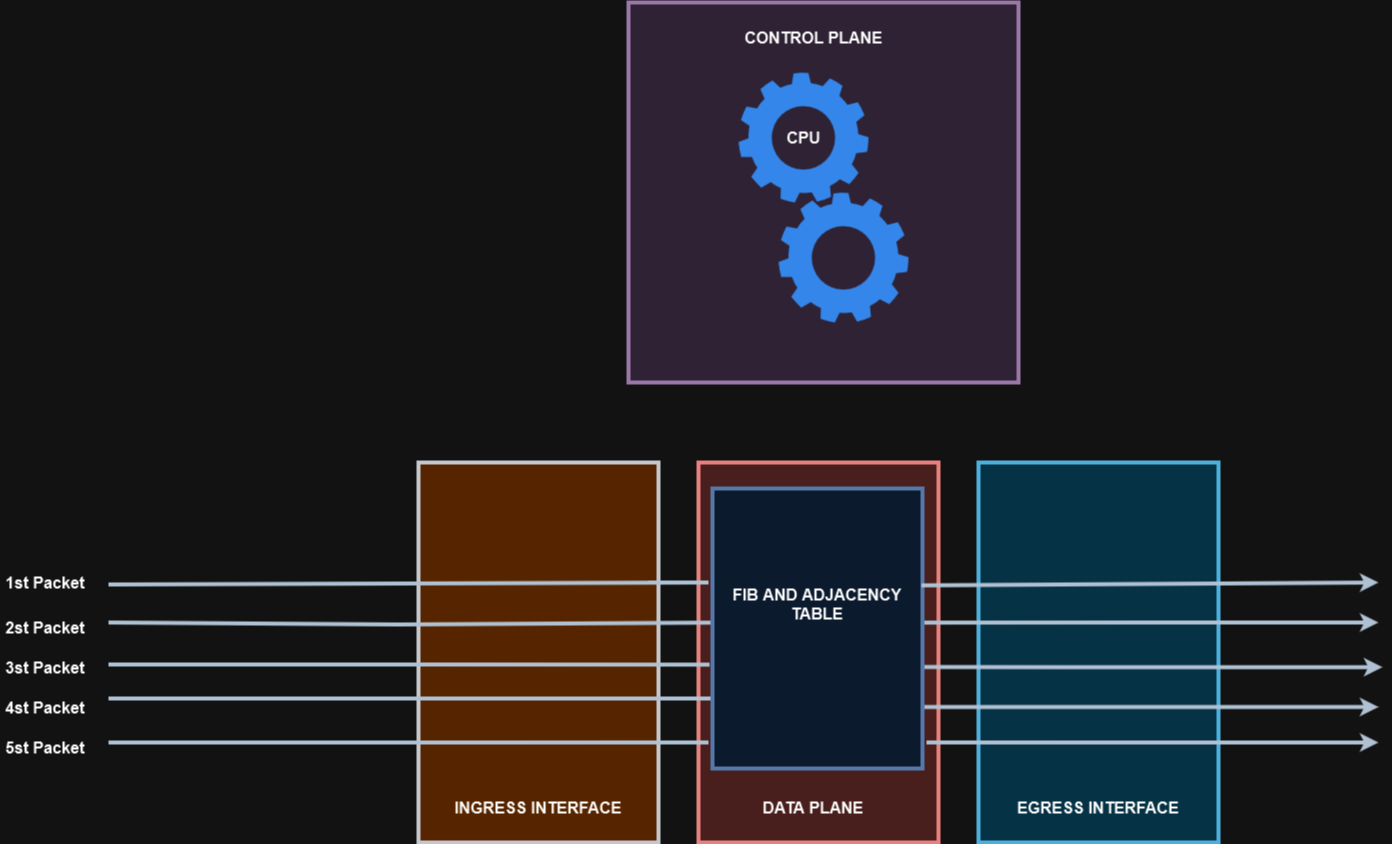

The diagram above was exported from draw.io. Its source (the exported page's mxGraphModel, read from the mxfile embedded in the PNG):
<mxGraphModel dx="2021" dy="716" grid="1" gridSize="10" guides="1" tooltips="1" connect="1" arrows="1" fold="1" page="1" pageScale="1" pageWidth="827" pageHeight="1169" math="0" shadow="0">
  <root>
    <mxCell id="0" />
    <mxCell id="1" parent="0" />
    <mxCell id="GgLBsfc6LlLgvcI9qvlO-6" value="" style="rounded=0;whiteSpace=wrap;html=1;strokeWidth=4;fillColor=#e1d5e7;strokeColor=#9673a6;" vertex="1" parent="1">
      <mxGeometry x="170" y="20" width="390" height="380" as="geometry" />
    </mxCell>
    <mxCell id="GgLBsfc6LlLgvcI9qvlO-3" value="" style="sketch=0;html=1;aspect=fixed;strokeColor=none;shadow=0;fillColor=#3B8DF1;verticalAlign=top;labelPosition=center;verticalLabelPosition=bottom;shape=mxgraph.gcp2.gear" vertex="1" parent="1">
      <mxGeometry x="280" y="90" width="130" height="130" as="geometry" />
    </mxCell>
    <mxCell id="GgLBsfc6LlLgvcI9qvlO-4" value="CPU" style="text;html=1;align=center;verticalAlign=middle;resizable=0;points=[];autosize=1;strokeColor=none;fillColor=none;fontStyle=1;fontSize=16;" vertex="1" parent="1">
      <mxGeometry x="315" y="140" width="60" height="30" as="geometry" />
    </mxCell>
    <mxCell id="GgLBsfc6LlLgvcI9qvlO-5" value="" style="sketch=0;html=1;aspect=fixed;strokeColor=none;shadow=0;fillColor=#3B8DF1;verticalAlign=top;labelPosition=center;verticalLabelPosition=bottom;shape=mxgraph.gcp2.gear" vertex="1" parent="1">
      <mxGeometry x="320" y="210" width="130" height="130" as="geometry" />
    </mxCell>
    <mxCell id="GgLBsfc6LlLgvcI9qvlO-7" value="CONTROL PLANE" style="text;html=1;align=center;verticalAlign=middle;resizable=0;points=[];autosize=1;strokeColor=none;fillColor=none;fontStyle=1;fontSize=16;" vertex="1" parent="1">
      <mxGeometry x="275" y="40" width="160" height="30" as="geometry" />
    </mxCell>
    <mxCell id="GgLBsfc6LlLgvcI9qvlO-8" value="" style="rounded=0;whiteSpace=wrap;html=1;strokeWidth=4;fillColor=#ffcc99;strokeColor=#36393d;" vertex="1" parent="1">
      <mxGeometry x="-40" y="480" width="240" height="380" as="geometry" />
    </mxCell>
    <mxCell id="GgLBsfc6LlLgvcI9qvlO-9" value="" style="rounded=0;whiteSpace=wrap;html=1;strokeWidth=4;fillColor=#f8cecc;strokeColor=#b85450;" vertex="1" parent="1">
      <mxGeometry x="240" y="480" width="240" height="380" as="geometry" />
    </mxCell>
    <mxCell id="GgLBsfc6LlLgvcI9qvlO-10" value="" style="rounded=0;whiteSpace=wrap;html=1;strokeWidth=4;fillColor=#b1ddf0;strokeColor=#10739e;" vertex="1" parent="1">
      <mxGeometry x="520" y="480" width="240" height="380" as="geometry" />
    </mxCell>
    <mxCell id="GgLBsfc6LlLgvcI9qvlO-11" value="" style="endArrow=none;html=1;rounded=0;strokeWidth=4;endFill=0;fillColor=#647687;strokeColor=#314354;exitX=-0.019;exitY=0.907;exitDx=0;exitDy=0;exitPerimeter=0;" edge="1" parent="1" source="GgLBsfc6LlLgvcI9qvlO-36">
      <mxGeometry width="50" height="50" relative="1" as="geometry">
        <mxPoint x="220" y="760" as="sourcePoint" />
        <mxPoint x="-350" y="760" as="targetPoint" />
        <Array as="points">
          <mxPoint x="57" y="760" />
        </Array>
      </mxGeometry>
    </mxCell>
    <mxCell id="GgLBsfc6LlLgvcI9qvlO-12" value="" style="endArrow=none;html=1;rounded=0;strokeWidth=4;endFill=0;fillColor=#647687;strokeColor=#314354;exitX=0;exitY=0.75;exitDx=0;exitDy=0;" edge="1" parent="1" source="GgLBsfc6LlLgvcI9qvlO-36">
      <mxGeometry width="50" height="50" relative="1" as="geometry">
        <mxPoint x="280" y="276" as="sourcePoint" />
        <mxPoint x="-350" y="716" as="targetPoint" />
        <Array as="points">
          <mxPoint x="12" y="716" />
        </Array>
      </mxGeometry>
    </mxCell>
    <mxCell id="GgLBsfc6LlLgvcI9qvlO-13" value="" style="endArrow=none;html=1;rounded=0;strokeWidth=4;endFill=0;fillColor=#647687;strokeColor=#314354;exitX=-0.014;exitY=0.629;exitDx=0;exitDy=0;exitPerimeter=0;" edge="1" parent="1" source="GgLBsfc6LlLgvcI9qvlO-36">
      <mxGeometry width="50" height="50" relative="1" as="geometry">
        <mxPoint x="280" y="242" as="sourcePoint" />
        <mxPoint x="-350" y="682" as="targetPoint" />
        <Array as="points">
          <mxPoint x="-22" y="682" />
        </Array>
      </mxGeometry>
    </mxCell>
    <mxCell id="GgLBsfc6LlLgvcI9qvlO-14" value="" style="endArrow=none;html=1;rounded=0;strokeWidth=4;endFill=0;fillColor=#647687;strokeColor=#314354;exitX=-0.005;exitY=0.479;exitDx=0;exitDy=0;exitPerimeter=0;" edge="1" parent="1" source="GgLBsfc6LlLgvcI9qvlO-36">
      <mxGeometry width="50" height="50" relative="1" as="geometry">
        <mxPoint x="280" y="202" as="sourcePoint" />
        <mxPoint x="-350" y="640" as="targetPoint" />
        <Array as="points">
          <mxPoint x="-60" y="642" />
        </Array>
      </mxGeometry>
    </mxCell>
    <mxCell id="GgLBsfc6LlLgvcI9qvlO-23" value="" style="endArrow=classic;html=1;rounded=0;fillColor=#647687;strokeColor=#314354;strokeWidth=4;exitX=0.981;exitY=0.479;exitDx=0;exitDy=0;exitPerimeter=0;" edge="1" parent="1" source="GgLBsfc6LlLgvcI9qvlO-36">
      <mxGeometry width="50" height="50" relative="1" as="geometry">
        <mxPoint x="490" y="640" as="sourcePoint" />
        <mxPoint x="920" y="640" as="targetPoint" />
        <Array as="points">
          <mxPoint x="710" y="640" />
        </Array>
      </mxGeometry>
    </mxCell>
    <mxCell id="GgLBsfc6LlLgvcI9qvlO-24" value="" style="endArrow=classic;html=1;rounded=0;fillColor=#647687;strokeColor=#314354;strokeWidth=4;" edge="1" parent="1">
      <mxGeometry width="50" height="50" relative="1" as="geometry">
        <mxPoint x="464" y="684.5" as="sourcePoint" />
        <mxPoint x="924" y="684.7" as="targetPoint" />
        <Array as="points">
          <mxPoint x="614" y="684.7" />
          <mxPoint x="684" y="684.7" />
        </Array>
      </mxGeometry>
    </mxCell>
    <mxCell id="GgLBsfc6LlLgvcI9qvlO-25" value="" style="endArrow=classic;html=1;rounded=0;fillColor=#647687;strokeColor=#314354;strokeWidth=4;" edge="1" parent="1">
      <mxGeometry width="50" height="50" relative="1" as="geometry">
        <mxPoint x="464" y="724.5" as="sourcePoint" />
        <mxPoint x="920" y="724.5" as="targetPoint" />
        <Array as="points">
          <mxPoint x="510" y="724.5" />
          <mxPoint x="640" y="724.5" />
        </Array>
      </mxGeometry>
    </mxCell>
    <mxCell id="GgLBsfc6LlLgvcI9qvlO-26" value="" style="endArrow=classic;html=1;rounded=0;fillColor=#647687;strokeColor=#314354;strokeWidth=4;exitX=1.019;exitY=0.907;exitDx=0;exitDy=0;exitPerimeter=0;" edge="1" parent="1" source="GgLBsfc6LlLgvcI9qvlO-36">
      <mxGeometry width="50" height="50" relative="1" as="geometry">
        <mxPoint x="450" y="322" as="sourcePoint" />
        <mxPoint x="920" y="760" as="targetPoint" />
        <Array as="points">
          <mxPoint x="600" y="760" />
        </Array>
      </mxGeometry>
    </mxCell>
    <mxCell id="GgLBsfc6LlLgvcI9qvlO-27" value="INGRESS INTERFACE" style="text;html=1;strokeColor=none;fillColor=none;align=center;verticalAlign=middle;whiteSpace=wrap;rounded=0;strokeWidth=5;fontSize=16;fontStyle=1" vertex="1" parent="1">
      <mxGeometry x="-10" y="810" width="180" height="30" as="geometry" />
    </mxCell>
    <mxCell id="GgLBsfc6LlLgvcI9qvlO-29" value="DATA PLANE" style="text;html=1;strokeColor=none;fillColor=none;align=center;verticalAlign=middle;whiteSpace=wrap;rounded=0;strokeWidth=5;fontSize=16;fontStyle=1" vertex="1" parent="1">
      <mxGeometry x="265" y="810" width="180" height="30" as="geometry" />
    </mxCell>
    <mxCell id="GgLBsfc6LlLgvcI9qvlO-30" value="EGRESS INTERFACE" style="text;html=1;strokeColor=none;fillColor=none;align=center;verticalAlign=middle;whiteSpace=wrap;rounded=0;strokeWidth=5;fontSize=16;fontStyle=1" vertex="1" parent="1">
      <mxGeometry x="550" y="810" width="180" height="30" as="geometry" />
    </mxCell>
    <mxCell id="GgLBsfc6LlLgvcI9qvlO-31" value="1st Packet" style="text;html=1;strokeColor=none;fillColor=none;align=center;verticalAlign=middle;whiteSpace=wrap;rounded=0;strokeWidth=5;fontSize=16;fontStyle=1" vertex="1" parent="1">
      <mxGeometry x="-458" y="585" width="90" height="30" as="geometry" />
    </mxCell>
    <mxCell id="GgLBsfc6LlLgvcI9qvlO-32" value="2st Packet" style="text;html=1;strokeColor=none;fillColor=none;align=center;verticalAlign=middle;whiteSpace=wrap;rounded=0;strokeWidth=5;fontSize=16;fontStyle=1" vertex="1" parent="1">
      <mxGeometry x="-458" y="630" width="90" height="30" as="geometry" />
    </mxCell>
    <mxCell id="GgLBsfc6LlLgvcI9qvlO-33" value="3st Packet" style="text;html=1;strokeColor=none;fillColor=none;align=center;verticalAlign=middle;whiteSpace=wrap;rounded=0;strokeWidth=5;fontSize=16;fontStyle=1" vertex="1" parent="1">
      <mxGeometry x="-458" y="670" width="90" height="30" as="geometry" />
    </mxCell>
    <mxCell id="GgLBsfc6LlLgvcI9qvlO-34" value="4st Packet" style="text;html=1;strokeColor=none;fillColor=none;align=center;verticalAlign=middle;whiteSpace=wrap;rounded=0;strokeWidth=5;fontSize=16;fontStyle=1" vertex="1" parent="1">
      <mxGeometry x="-458" y="710" width="90" height="30" as="geometry" />
    </mxCell>
    <mxCell id="GgLBsfc6LlLgvcI9qvlO-35" value="5st Packet" style="text;html=1;strokeColor=none;fillColor=none;align=center;verticalAlign=middle;whiteSpace=wrap;rounded=0;strokeWidth=5;fontSize=16;fontStyle=1" vertex="1" parent="1">
      <mxGeometry x="-458" y="750" width="90" height="30" as="geometry" />
    </mxCell>
    <mxCell id="GgLBsfc6LlLgvcI9qvlO-36" value="" style="rounded=0;whiteSpace=wrap;html=1;strokeWidth=4;fillColor=#dae8fc;strokeColor=#6c8ebf;" vertex="1" parent="1">
      <mxGeometry x="254" y="506" width="210" height="280" as="geometry" />
    </mxCell>
    <mxCell id="GgLBsfc6LlLgvcI9qvlO-37" value="FIB AND ADJACENCY TABLE" style="text;html=1;strokeColor=none;fillColor=none;align=center;verticalAlign=middle;whiteSpace=wrap;rounded=0;strokeWidth=5;fontSize=16;fontStyle=1" vertex="1" parent="1">
      <mxGeometry x="269" y="607" width="180" height="30" as="geometry" />
    </mxCell>
    <mxCell id="GgLBsfc6LlLgvcI9qvlO-15" value="" style="endArrow=none;html=1;rounded=0;strokeWidth=4;endFill=0;fillColor=#647687;strokeColor=#314354;" edge="1" parent="1">
      <mxGeometry width="50" height="50" relative="1" as="geometry">
        <mxPoint x="250" y="600" as="sourcePoint" />
        <mxPoint x="-350" y="602" as="targetPoint" />
        <Array as="points">
          <mxPoint x="190" y="600" />
          <mxPoint x="250" y="600" />
        </Array>
      </mxGeometry>
    </mxCell>
    <mxCell id="GgLBsfc6LlLgvcI9qvlO-22" value="" style="endArrow=classic;html=1;rounded=0;fillColor=#647687;strokeColor=#314354;strokeWidth=4;exitX=0.995;exitY=0.346;exitDx=0;exitDy=0;exitPerimeter=0;" edge="1" parent="1" source="GgLBsfc6LlLgvcI9qvlO-36">
      <mxGeometry width="50" height="50" relative="1" as="geometry">
        <mxPoint x="450" y="600" as="sourcePoint" />
        <mxPoint x="920" y="600" as="targetPoint" />
        <Array as="points" />
      </mxGeometry>
    </mxCell>
  </root>
</mxGraphModel>